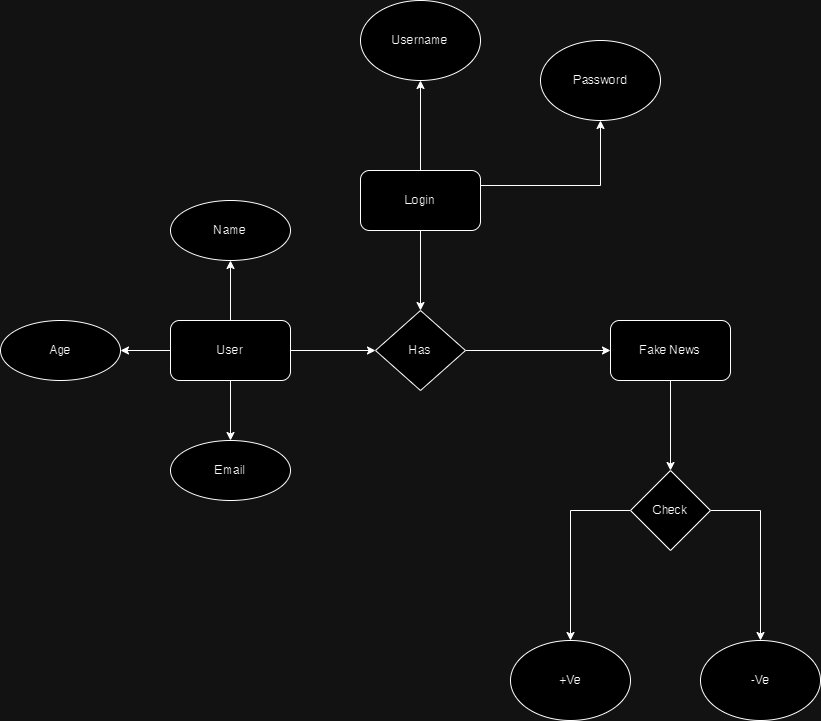

The diagram above was exported from draw.io. Its source (the exported page's mxGraphModel, read from the mxfile embedded in the PNG):
<mxGraphModel dx="1290" dy="522" grid="1" gridSize="10" guides="1" tooltips="1" connect="1" arrows="1" fold="1" page="1" pageScale="1" pageWidth="850" pageHeight="1100" math="0" shadow="0">
  <root>
    <mxCell id="0" />
    <mxCell id="1" parent="0" />
    <mxCell id="VUpooKPt3I1tA0rM5smC-1" value="Username" style="ellipse;whiteSpace=wrap;html=1;" vertex="1" parent="1">
      <mxGeometry x="370" y="50" width="120" height="80" as="geometry" />
    </mxCell>
    <mxCell id="VUpooKPt3I1tA0rM5smC-2" value="Password" style="ellipse;whiteSpace=wrap;html=1;" vertex="1" parent="1">
      <mxGeometry x="550" y="90" width="120" height="80" as="geometry" />
    </mxCell>
    <mxCell id="VUpooKPt3I1tA0rM5smC-15" style="edgeStyle=orthogonalEdgeStyle;rounded=0;orthogonalLoop=1;jettySize=auto;html=1;exitX=0.5;exitY=1;exitDx=0;exitDy=0;entryX=0.5;entryY=0;entryDx=0;entryDy=0;" edge="1" parent="1" source="VUpooKPt3I1tA0rM5smC-3" target="VUpooKPt3I1tA0rM5smC-4">
      <mxGeometry relative="1" as="geometry" />
    </mxCell>
    <mxCell id="VUpooKPt3I1tA0rM5smC-18" style="edgeStyle=orthogonalEdgeStyle;rounded=0;orthogonalLoop=1;jettySize=auto;html=1;exitX=1;exitY=0.25;exitDx=0;exitDy=0;entryX=0.5;entryY=1;entryDx=0;entryDy=0;" edge="1" parent="1" source="VUpooKPt3I1tA0rM5smC-3" target="VUpooKPt3I1tA0rM5smC-2">
      <mxGeometry relative="1" as="geometry" />
    </mxCell>
    <mxCell id="VUpooKPt3I1tA0rM5smC-19" style="edgeStyle=orthogonalEdgeStyle;rounded=0;orthogonalLoop=1;jettySize=auto;html=1;exitX=0.5;exitY=0;exitDx=0;exitDy=0;entryX=0.5;entryY=1;entryDx=0;entryDy=0;" edge="1" parent="1" source="VUpooKPt3I1tA0rM5smC-3" target="VUpooKPt3I1tA0rM5smC-1">
      <mxGeometry relative="1" as="geometry" />
    </mxCell>
    <mxCell id="VUpooKPt3I1tA0rM5smC-3" value="Login" style="rounded=1;whiteSpace=wrap;html=1;" vertex="1" parent="1">
      <mxGeometry x="370" y="220" width="120" height="60" as="geometry" />
    </mxCell>
    <mxCell id="VUpooKPt3I1tA0rM5smC-11" style="edgeStyle=orthogonalEdgeStyle;rounded=0;orthogonalLoop=1;jettySize=auto;html=1;exitX=1;exitY=0.5;exitDx=0;exitDy=0;entryX=0;entryY=0.5;entryDx=0;entryDy=0;" edge="1" parent="1" source="VUpooKPt3I1tA0rM5smC-4" target="VUpooKPt3I1tA0rM5smC-6">
      <mxGeometry relative="1" as="geometry" />
    </mxCell>
    <mxCell id="VUpooKPt3I1tA0rM5smC-4" value="Has" style="rhombus;whiteSpace=wrap;html=1;" vertex="1" parent="1">
      <mxGeometry x="385" y="360" width="90" height="80" as="geometry" />
    </mxCell>
    <mxCell id="VUpooKPt3I1tA0rM5smC-10" style="edgeStyle=orthogonalEdgeStyle;rounded=0;orthogonalLoop=1;jettySize=auto;html=1;exitX=1;exitY=0.5;exitDx=0;exitDy=0;entryX=0;entryY=0.5;entryDx=0;entryDy=0;" edge="1" parent="1" source="VUpooKPt3I1tA0rM5smC-5" target="VUpooKPt3I1tA0rM5smC-4">
      <mxGeometry relative="1" as="geometry" />
    </mxCell>
    <mxCell id="VUpooKPt3I1tA0rM5smC-25" style="edgeStyle=orthogonalEdgeStyle;rounded=0;orthogonalLoop=1;jettySize=auto;html=1;exitX=0;exitY=0.5;exitDx=0;exitDy=0;entryX=1;entryY=0.5;entryDx=0;entryDy=0;" edge="1" parent="1" source="VUpooKPt3I1tA0rM5smC-5" target="VUpooKPt3I1tA0rM5smC-22">
      <mxGeometry relative="1" as="geometry" />
    </mxCell>
    <mxCell id="VUpooKPt3I1tA0rM5smC-32" style="edgeStyle=orthogonalEdgeStyle;rounded=0;orthogonalLoop=1;jettySize=auto;html=1;exitX=0.5;exitY=0;exitDx=0;exitDy=0;entryX=0.5;entryY=1;entryDx=0;entryDy=0;" edge="1" parent="1" source="VUpooKPt3I1tA0rM5smC-5" target="VUpooKPt3I1tA0rM5smC-20">
      <mxGeometry relative="1" as="geometry" />
    </mxCell>
    <mxCell id="VUpooKPt3I1tA0rM5smC-33" style="edgeStyle=orthogonalEdgeStyle;rounded=0;orthogonalLoop=1;jettySize=auto;html=1;exitX=0.5;exitY=1;exitDx=0;exitDy=0;entryX=0.5;entryY=0;entryDx=0;entryDy=0;" edge="1" parent="1" source="VUpooKPt3I1tA0rM5smC-5" target="VUpooKPt3I1tA0rM5smC-31">
      <mxGeometry relative="1" as="geometry" />
    </mxCell>
    <mxCell id="VUpooKPt3I1tA0rM5smC-5" value="User" style="rounded=1;whiteSpace=wrap;html=1;" vertex="1" parent="1">
      <mxGeometry x="180" y="370" width="120" height="60" as="geometry" />
    </mxCell>
    <mxCell id="VUpooKPt3I1tA0rM5smC-12" style="edgeStyle=orthogonalEdgeStyle;rounded=0;orthogonalLoop=1;jettySize=auto;html=1;exitX=0.5;exitY=1;exitDx=0;exitDy=0;entryX=0.5;entryY=0;entryDx=0;entryDy=0;" edge="1" parent="1" source="VUpooKPt3I1tA0rM5smC-6" target="VUpooKPt3I1tA0rM5smC-7">
      <mxGeometry relative="1" as="geometry" />
    </mxCell>
    <mxCell id="VUpooKPt3I1tA0rM5smC-6" value="Fake News" style="rounded=1;whiteSpace=wrap;html=1;" vertex="1" parent="1">
      <mxGeometry x="620" y="370" width="120" height="60" as="geometry" />
    </mxCell>
    <mxCell id="VUpooKPt3I1tA0rM5smC-13" style="edgeStyle=orthogonalEdgeStyle;rounded=0;orthogonalLoop=1;jettySize=auto;html=1;exitX=1;exitY=0.5;exitDx=0;exitDy=0;entryX=0.5;entryY=0;entryDx=0;entryDy=0;" edge="1" parent="1" source="VUpooKPt3I1tA0rM5smC-7" target="VUpooKPt3I1tA0rM5smC-9">
      <mxGeometry relative="1" as="geometry" />
    </mxCell>
    <mxCell id="VUpooKPt3I1tA0rM5smC-14" style="edgeStyle=orthogonalEdgeStyle;rounded=0;orthogonalLoop=1;jettySize=auto;html=1;exitX=0;exitY=0.5;exitDx=0;exitDy=0;entryX=0.5;entryY=0;entryDx=0;entryDy=0;" edge="1" parent="1" source="VUpooKPt3I1tA0rM5smC-7" target="VUpooKPt3I1tA0rM5smC-8">
      <mxGeometry relative="1" as="geometry" />
    </mxCell>
    <mxCell id="VUpooKPt3I1tA0rM5smC-7" value="Check" style="rhombus;whiteSpace=wrap;html=1;" vertex="1" parent="1">
      <mxGeometry x="640" y="520" width="80" height="80" as="geometry" />
    </mxCell>
    <mxCell id="VUpooKPt3I1tA0rM5smC-8" value="+Ve" style="ellipse;whiteSpace=wrap;html=1;" vertex="1" parent="1">
      <mxGeometry x="520" y="690" width="120" height="80" as="geometry" />
    </mxCell>
    <mxCell id="VUpooKPt3I1tA0rM5smC-9" value="-Ve" style="ellipse;whiteSpace=wrap;html=1;" vertex="1" parent="1">
      <mxGeometry x="710" y="690" width="120" height="80" as="geometry" />
    </mxCell>
    <mxCell id="VUpooKPt3I1tA0rM5smC-20" value="Name" style="ellipse;whiteSpace=wrap;html=1;" vertex="1" parent="1">
      <mxGeometry x="180" y="250" width="120" height="60" as="geometry" />
    </mxCell>
    <mxCell id="VUpooKPt3I1tA0rM5smC-22" value="Age" style="ellipse;whiteSpace=wrap;html=1;" vertex="1" parent="1">
      <mxGeometry x="10" y="370" width="120" height="60" as="geometry" />
    </mxCell>
    <mxCell id="VUpooKPt3I1tA0rM5smC-31" value="Email" style="ellipse;whiteSpace=wrap;html=1;" vertex="1" parent="1">
      <mxGeometry x="180" y="490" width="120" height="60" as="geometry" />
    </mxCell>
  </root>
</mxGraphModel>